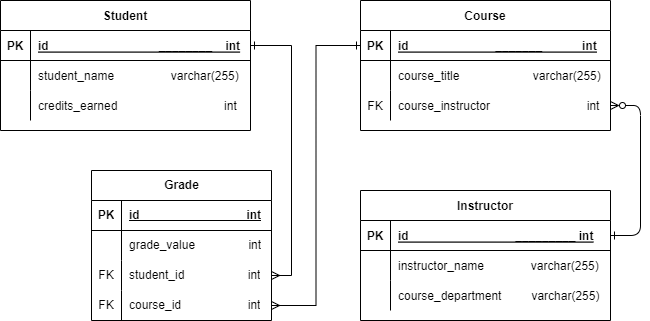

The diagram above was exported from draw.io. Its source (the exported page's mxGraphModel, read from the mxfile embedded in the PNG):
<mxGraphModel dx="1050" dy="534" grid="1" gridSize="10" guides="1" tooltips="1" connect="1" arrows="1" fold="1" page="1" pageScale="1" pageWidth="850" pageHeight="1100" background="#ffffff" math="0" shadow="0" extFonts="Permanent Marker^https://fonts.googleapis.com/css?family=Permanent+Marker">
  <root>
    <mxCell id="0" />
    <mxCell id="1" parent="0" />
    <mxCell id="C-vyLk0tnHw3VtMMgP7b-12" value="" style="edgeStyle=entityRelationEdgeStyle;endArrow=ERone;startArrow=ERzeroToMany;endFill=0;startFill=0;entryX=1;entryY=0.5;entryDx=0;entryDy=0;exitX=1;exitY=0.5;exitDx=0;exitDy=0;" parent="1" source="C-vyLk0tnHw3VtMMgP7b-9" target="C-vyLk0tnHw3VtMMgP7b-14" edge="1">
      <mxGeometry width="100" height="100" relative="1" as="geometry">
        <mxPoint x="400" y="180" as="sourcePoint" />
        <mxPoint x="460" y="205" as="targetPoint" />
      </mxGeometry>
    </mxCell>
    <mxCell id="C-vyLk0tnHw3VtMMgP7b-2" value="Course" style="shape=table;startSize=30;container=1;collapsible=1;childLayout=tableLayout;fixedRows=1;rowLines=0;fontStyle=1;align=center;resizeLast=1;" parent="1" vertex="1">
      <mxGeometry x="450" y="120" width="250" height="130" as="geometry" />
    </mxCell>
    <mxCell id="C-vyLk0tnHw3VtMMgP7b-3" value="" style="shape=partialRectangle;collapsible=0;dropTarget=0;pointerEvents=0;fillColor=none;points=[[0,0.5],[1,0.5]];portConstraint=eastwest;top=0;left=0;right=0;bottom=1;" parent="C-vyLk0tnHw3VtMMgP7b-2" vertex="1">
      <mxGeometry y="30" width="250" height="30" as="geometry" />
    </mxCell>
    <mxCell id="C-vyLk0tnHw3VtMMgP7b-4" value="PK" style="shape=partialRectangle;overflow=hidden;connectable=0;fillColor=none;top=0;left=0;bottom=0;right=0;fontStyle=1;" parent="C-vyLk0tnHw3VtMMgP7b-3" vertex="1">
      <mxGeometry width="30" height="30" as="geometry">
        <mxRectangle width="30" height="30" as="alternateBounds" />
      </mxGeometry>
    </mxCell>
    <mxCell id="C-vyLk0tnHw3VtMMgP7b-5" value="id                          _______            int" style="shape=partialRectangle;overflow=hidden;connectable=0;fillColor=none;top=0;left=0;bottom=0;right=0;align=left;spacingLeft=6;fontStyle=5;" parent="C-vyLk0tnHw3VtMMgP7b-3" vertex="1">
      <mxGeometry x="30" width="220" height="30" as="geometry">
        <mxRectangle width="220" height="30" as="alternateBounds" />
      </mxGeometry>
    </mxCell>
    <mxCell id="C-vyLk0tnHw3VtMMgP7b-6" value="" style="shape=partialRectangle;collapsible=0;dropTarget=0;pointerEvents=0;fillColor=none;points=[[0,0.5],[1,0.5]];portConstraint=eastwest;top=0;left=0;right=0;bottom=0;" parent="C-vyLk0tnHw3VtMMgP7b-2" vertex="1">
      <mxGeometry y="60" width="250" height="30" as="geometry" />
    </mxCell>
    <mxCell id="C-vyLk0tnHw3VtMMgP7b-7" value="" style="shape=partialRectangle;overflow=hidden;connectable=0;fillColor=none;top=0;left=0;bottom=0;right=0;" parent="C-vyLk0tnHw3VtMMgP7b-6" vertex="1">
      <mxGeometry width="30" height="30" as="geometry">
        <mxRectangle width="30" height="30" as="alternateBounds" />
      </mxGeometry>
    </mxCell>
    <mxCell id="C-vyLk0tnHw3VtMMgP7b-8" value="course_title                      varchar(255)" style="shape=partialRectangle;overflow=hidden;connectable=0;fillColor=none;top=0;left=0;bottom=0;right=0;align=left;spacingLeft=6;" parent="C-vyLk0tnHw3VtMMgP7b-6" vertex="1">
      <mxGeometry x="30" width="220" height="30" as="geometry">
        <mxRectangle width="220" height="30" as="alternateBounds" />
      </mxGeometry>
    </mxCell>
    <mxCell id="C-vyLk0tnHw3VtMMgP7b-9" value="" style="shape=partialRectangle;collapsible=0;dropTarget=0;pointerEvents=0;fillColor=none;points=[[0,0.5],[1,0.5]];portConstraint=eastwest;top=0;left=0;right=0;bottom=0;" parent="C-vyLk0tnHw3VtMMgP7b-2" vertex="1">
      <mxGeometry y="90" width="250" height="30" as="geometry" />
    </mxCell>
    <mxCell id="C-vyLk0tnHw3VtMMgP7b-10" value="FK" style="shape=partialRectangle;overflow=hidden;connectable=0;fillColor=none;top=0;left=0;bottom=0;right=0;" parent="C-vyLk0tnHw3VtMMgP7b-9" vertex="1">
      <mxGeometry width="30" height="30" as="geometry">
        <mxRectangle width="30" height="30" as="alternateBounds" />
      </mxGeometry>
    </mxCell>
    <mxCell id="C-vyLk0tnHw3VtMMgP7b-11" value="course_instructor                             int" style="shape=partialRectangle;overflow=hidden;connectable=0;fillColor=none;top=0;left=0;bottom=0;right=0;align=left;spacingLeft=6;" parent="C-vyLk0tnHw3VtMMgP7b-9" vertex="1">
      <mxGeometry x="30" width="220" height="30" as="geometry">
        <mxRectangle width="220" height="30" as="alternateBounds" />
      </mxGeometry>
    </mxCell>
    <mxCell id="C-vyLk0tnHw3VtMMgP7b-13" value="Instructor" style="shape=table;startSize=30;container=1;collapsible=1;childLayout=tableLayout;fixedRows=1;rowLines=0;fontStyle=1;align=center;resizeLast=1;" parent="1" vertex="1">
      <mxGeometry x="450" y="310" width="250" height="130" as="geometry" />
    </mxCell>
    <mxCell id="C-vyLk0tnHw3VtMMgP7b-14" value="" style="shape=partialRectangle;collapsible=0;dropTarget=0;pointerEvents=0;fillColor=none;points=[[0,0.5],[1,0.5]];portConstraint=eastwest;top=0;left=0;right=0;bottom=1;" parent="C-vyLk0tnHw3VtMMgP7b-13" vertex="1">
      <mxGeometry y="30" width="250" height="30" as="geometry" />
    </mxCell>
    <mxCell id="C-vyLk0tnHw3VtMMgP7b-15" value="PK" style="shape=partialRectangle;overflow=hidden;connectable=0;fillColor=none;top=0;left=0;bottom=0;right=0;fontStyle=1;" parent="C-vyLk0tnHw3VtMMgP7b-14" vertex="1">
      <mxGeometry width="30" height="30" as="geometry">
        <mxRectangle width="30" height="30" as="alternateBounds" />
      </mxGeometry>
    </mxCell>
    <mxCell id="C-vyLk0tnHw3VtMMgP7b-16" value="id                                _________ int" style="shape=partialRectangle;overflow=hidden;connectable=0;fillColor=none;top=0;left=0;bottom=0;right=0;align=left;spacingLeft=6;fontStyle=5;" parent="C-vyLk0tnHw3VtMMgP7b-14" vertex="1">
      <mxGeometry x="30" width="220" height="30" as="geometry">
        <mxRectangle width="220" height="30" as="alternateBounds" />
      </mxGeometry>
    </mxCell>
    <mxCell id="C-vyLk0tnHw3VtMMgP7b-17" value="" style="shape=partialRectangle;collapsible=0;dropTarget=0;pointerEvents=0;fillColor=none;points=[[0,0.5],[1,0.5]];portConstraint=eastwest;top=0;left=0;right=0;bottom=0;" parent="C-vyLk0tnHw3VtMMgP7b-13" vertex="1">
      <mxGeometry y="60" width="250" height="30" as="geometry" />
    </mxCell>
    <mxCell id="C-vyLk0tnHw3VtMMgP7b-18" value="" style="shape=partialRectangle;overflow=hidden;connectable=0;fillColor=none;top=0;left=0;bottom=0;right=0;" parent="C-vyLk0tnHw3VtMMgP7b-17" vertex="1">
      <mxGeometry width="30" height="30" as="geometry">
        <mxRectangle width="30" height="30" as="alternateBounds" />
      </mxGeometry>
    </mxCell>
    <mxCell id="C-vyLk0tnHw3VtMMgP7b-19" value="instructor_name              varchar(255)" style="shape=partialRectangle;overflow=hidden;connectable=0;fillColor=none;top=0;left=0;bottom=0;right=0;align=left;spacingLeft=6;" parent="C-vyLk0tnHw3VtMMgP7b-17" vertex="1">
      <mxGeometry x="30" width="220" height="30" as="geometry">
        <mxRectangle width="220" height="30" as="alternateBounds" />
      </mxGeometry>
    </mxCell>
    <mxCell id="C-vyLk0tnHw3VtMMgP7b-20" value="" style="shape=partialRectangle;collapsible=0;dropTarget=0;pointerEvents=0;fillColor=none;points=[[0,0.5],[1,0.5]];portConstraint=eastwest;top=0;left=0;right=0;bottom=0;" parent="C-vyLk0tnHw3VtMMgP7b-13" vertex="1">
      <mxGeometry y="90" width="250" height="30" as="geometry" />
    </mxCell>
    <mxCell id="C-vyLk0tnHw3VtMMgP7b-21" value="" style="shape=partialRectangle;overflow=hidden;connectable=0;fillColor=none;top=0;left=0;bottom=0;right=0;" parent="C-vyLk0tnHw3VtMMgP7b-20" vertex="1">
      <mxGeometry width="30" height="30" as="geometry">
        <mxRectangle width="30" height="30" as="alternateBounds" />
      </mxGeometry>
    </mxCell>
    <mxCell id="C-vyLk0tnHw3VtMMgP7b-22" value="course_department         varchar(255)" style="shape=partialRectangle;overflow=hidden;connectable=0;fillColor=none;top=0;left=0;bottom=0;right=0;align=left;spacingLeft=6;" parent="C-vyLk0tnHw3VtMMgP7b-20" vertex="1">
      <mxGeometry x="30" width="220" height="30" as="geometry">
        <mxRectangle width="220" height="30" as="alternateBounds" />
      </mxGeometry>
    </mxCell>
    <mxCell id="C-vyLk0tnHw3VtMMgP7b-23" value="Student" style="shape=table;startSize=30;container=1;collapsible=1;childLayout=tableLayout;fixedRows=1;rowLines=0;fontStyle=1;align=center;resizeLast=1;" parent="1" vertex="1">
      <mxGeometry x="90" y="120" width="250" height="130" as="geometry" />
    </mxCell>
    <mxCell id="C-vyLk0tnHw3VtMMgP7b-24" value="" style="shape=partialRectangle;collapsible=0;dropTarget=0;pointerEvents=0;fillColor=none;points=[[0,0.5],[1,0.5]];portConstraint=eastwest;top=0;left=0;right=0;bottom=1;" parent="C-vyLk0tnHw3VtMMgP7b-23" vertex="1">
      <mxGeometry y="30" width="250" height="30" as="geometry" />
    </mxCell>
    <mxCell id="C-vyLk0tnHw3VtMMgP7b-25" value="PK" style="shape=partialRectangle;overflow=hidden;connectable=0;fillColor=none;top=0;left=0;bottom=0;right=0;fontStyle=1;" parent="C-vyLk0tnHw3VtMMgP7b-24" vertex="1">
      <mxGeometry width="30" height="30" as="geometry">
        <mxRectangle width="30" height="30" as="alternateBounds" />
      </mxGeometry>
    </mxCell>
    <mxCell id="C-vyLk0tnHw3VtMMgP7b-26" value="id                                 ________    int" style="shape=partialRectangle;overflow=hidden;connectable=0;fillColor=none;top=0;left=0;bottom=0;right=0;align=left;spacingLeft=6;fontStyle=5;" parent="C-vyLk0tnHw3VtMMgP7b-24" vertex="1">
      <mxGeometry x="30" width="220" height="30" as="geometry">
        <mxRectangle width="220" height="30" as="alternateBounds" />
      </mxGeometry>
    </mxCell>
    <mxCell id="C-vyLk0tnHw3VtMMgP7b-27" value="" style="shape=partialRectangle;collapsible=0;dropTarget=0;pointerEvents=0;fillColor=none;points=[[0,0.5],[1,0.5]];portConstraint=eastwest;top=0;left=0;right=0;bottom=0;" parent="C-vyLk0tnHw3VtMMgP7b-23" vertex="1">
      <mxGeometry y="60" width="250" height="30" as="geometry" />
    </mxCell>
    <mxCell id="C-vyLk0tnHw3VtMMgP7b-28" value="" style="shape=partialRectangle;overflow=hidden;connectable=0;fillColor=none;top=0;left=0;bottom=0;right=0;" parent="C-vyLk0tnHw3VtMMgP7b-27" vertex="1">
      <mxGeometry width="30" height="30" as="geometry">
        <mxRectangle width="30" height="30" as="alternateBounds" />
      </mxGeometry>
    </mxCell>
    <mxCell id="C-vyLk0tnHw3VtMMgP7b-29" value="student_name                 varchar(255)" style="shape=partialRectangle;overflow=hidden;connectable=0;fillColor=none;top=0;left=0;bottom=0;right=0;align=left;spacingLeft=6;" parent="C-vyLk0tnHw3VtMMgP7b-27" vertex="1">
      <mxGeometry x="30" width="220" height="30" as="geometry">
        <mxRectangle width="220" height="30" as="alternateBounds" />
      </mxGeometry>
    </mxCell>
    <mxCell id="ESXx617ZhFtS-zYBvbYX-22" value="" style="shape=tableRow;horizontal=0;startSize=0;swimlaneHead=0;swimlaneBody=0;fillColor=none;collapsible=0;dropTarget=0;points=[[0,0.5],[1,0.5]];portConstraint=eastwest;top=0;left=0;right=0;bottom=0;" parent="C-vyLk0tnHw3VtMMgP7b-23" vertex="1">
      <mxGeometry y="90" width="250" height="30" as="geometry" />
    </mxCell>
    <mxCell id="ESXx617ZhFtS-zYBvbYX-23" value="" style="shape=partialRectangle;connectable=0;fillColor=none;top=0;left=0;bottom=0;right=0;editable=1;overflow=hidden;" parent="ESXx617ZhFtS-zYBvbYX-22" vertex="1">
      <mxGeometry width="30" height="30" as="geometry">
        <mxRectangle width="30" height="30" as="alternateBounds" />
      </mxGeometry>
    </mxCell>
    <mxCell id="ESXx617ZhFtS-zYBvbYX-24" value="credits_earned                                int" style="shape=partialRectangle;connectable=0;fillColor=none;top=0;left=0;bottom=0;right=0;align=left;spacingLeft=6;overflow=hidden;" parent="ESXx617ZhFtS-zYBvbYX-22" vertex="1">
      <mxGeometry x="30" width="220" height="30" as="geometry">
        <mxRectangle width="220" height="30" as="alternateBounds" />
      </mxGeometry>
    </mxCell>
    <mxCell id="BJorXPtwn-fA3X5OVcOv-1" value="Grade" style="shape=table;startSize=30;container=1;collapsible=1;childLayout=tableLayout;fixedRows=1;rowLines=0;fontStyle=1;align=center;resizeLast=1;html=1;" parent="1" vertex="1">
      <mxGeometry x="181" y="290" width="180" height="150" as="geometry" />
    </mxCell>
    <mxCell id="BJorXPtwn-fA3X5OVcOv-2" value="" style="shape=tableRow;horizontal=0;startSize=0;swimlaneHead=0;swimlaneBody=0;fillColor=none;collapsible=0;dropTarget=0;points=[[0,0.5],[1,0.5]];portConstraint=eastwest;top=0;left=0;right=0;bottom=1;" parent="BJorXPtwn-fA3X5OVcOv-1" vertex="1">
      <mxGeometry y="30" width="180" height="30" as="geometry" />
    </mxCell>
    <mxCell id="BJorXPtwn-fA3X5OVcOv-3" value="PK" style="shape=partialRectangle;connectable=0;fillColor=none;top=0;left=0;bottom=0;right=0;fontStyle=1;overflow=hidden;whiteSpace=wrap;html=1;" parent="BJorXPtwn-fA3X5OVcOv-2" vertex="1">
      <mxGeometry width="30" height="30" as="geometry">
        <mxRectangle width="30" height="30" as="alternateBounds" />
      </mxGeometry>
    </mxCell>
    <mxCell id="BJorXPtwn-fA3X5OVcOv-4" value="id________________int" style="shape=partialRectangle;connectable=0;fillColor=none;top=0;left=0;bottom=0;right=0;align=left;spacingLeft=6;fontStyle=5;overflow=hidden;whiteSpace=wrap;html=1;" parent="BJorXPtwn-fA3X5OVcOv-2" vertex="1">
      <mxGeometry x="30" width="150" height="30" as="geometry">
        <mxRectangle width="150" height="30" as="alternateBounds" />
      </mxGeometry>
    </mxCell>
    <mxCell id="BJorXPtwn-fA3X5OVcOv-5" value="" style="shape=tableRow;horizontal=0;startSize=0;swimlaneHead=0;swimlaneBody=0;fillColor=none;collapsible=0;dropTarget=0;points=[[0,0.5],[1,0.5]];portConstraint=eastwest;top=0;left=0;right=0;bottom=0;" parent="BJorXPtwn-fA3X5OVcOv-1" vertex="1">
      <mxGeometry y="60" width="180" height="30" as="geometry" />
    </mxCell>
    <mxCell id="BJorXPtwn-fA3X5OVcOv-6" value="" style="shape=partialRectangle;connectable=0;fillColor=none;top=0;left=0;bottom=0;right=0;editable=1;overflow=hidden;whiteSpace=wrap;html=1;" parent="BJorXPtwn-fA3X5OVcOv-5" vertex="1">
      <mxGeometry width="30" height="30" as="geometry">
        <mxRectangle width="30" height="30" as="alternateBounds" />
      </mxGeometry>
    </mxCell>
    <mxCell id="BJorXPtwn-fA3X5OVcOv-7" value="grade_value&amp;nbsp; &amp;nbsp; &amp;nbsp; &amp;nbsp; &amp;nbsp; &amp;nbsp; &amp;nbsp; &amp;nbsp; int" style="shape=partialRectangle;connectable=0;fillColor=none;top=0;left=0;bottom=0;right=0;align=left;spacingLeft=6;overflow=hidden;whiteSpace=wrap;html=1;" parent="BJorXPtwn-fA3X5OVcOv-5" vertex="1">
      <mxGeometry x="30" width="150" height="30" as="geometry">
        <mxRectangle width="150" height="30" as="alternateBounds" />
      </mxGeometry>
    </mxCell>
    <mxCell id="BJorXPtwn-fA3X5OVcOv-8" value="" style="shape=tableRow;horizontal=0;startSize=0;swimlaneHead=0;swimlaneBody=0;fillColor=none;collapsible=0;dropTarget=0;points=[[0,0.5],[1,0.5]];portConstraint=eastwest;top=0;left=0;right=0;bottom=0;" parent="BJorXPtwn-fA3X5OVcOv-1" vertex="1">
      <mxGeometry y="90" width="180" height="30" as="geometry" />
    </mxCell>
    <mxCell id="BJorXPtwn-fA3X5OVcOv-9" value="FK" style="shape=partialRectangle;connectable=0;fillColor=none;top=0;left=0;bottom=0;right=0;editable=1;overflow=hidden;whiteSpace=wrap;html=1;" parent="BJorXPtwn-fA3X5OVcOv-8" vertex="1">
      <mxGeometry width="30" height="30" as="geometry">
        <mxRectangle width="30" height="30" as="alternateBounds" />
      </mxGeometry>
    </mxCell>
    <mxCell id="BJorXPtwn-fA3X5OVcOv-10" value="student_id&amp;nbsp; &amp;nbsp; &amp;nbsp; &amp;nbsp; &amp;nbsp; &amp;nbsp; &amp;nbsp; &amp;nbsp; &amp;nbsp; &amp;nbsp;int" style="shape=partialRectangle;connectable=0;fillColor=none;top=0;left=0;bottom=0;right=0;align=left;spacingLeft=6;overflow=hidden;whiteSpace=wrap;html=1;" parent="BJorXPtwn-fA3X5OVcOv-8" vertex="1">
      <mxGeometry x="30" width="150" height="30" as="geometry">
        <mxRectangle width="150" height="30" as="alternateBounds" />
      </mxGeometry>
    </mxCell>
    <mxCell id="BJorXPtwn-fA3X5OVcOv-11" value="" style="shape=tableRow;horizontal=0;startSize=0;swimlaneHead=0;swimlaneBody=0;fillColor=none;collapsible=0;dropTarget=0;points=[[0,0.5],[1,0.5]];portConstraint=eastwest;top=0;left=0;right=0;bottom=0;" parent="BJorXPtwn-fA3X5OVcOv-1" vertex="1">
      <mxGeometry y="120" width="180" height="30" as="geometry" />
    </mxCell>
    <mxCell id="BJorXPtwn-fA3X5OVcOv-12" value="FK" style="shape=partialRectangle;connectable=0;fillColor=none;top=0;left=0;bottom=0;right=0;editable=1;overflow=hidden;whiteSpace=wrap;html=1;" parent="BJorXPtwn-fA3X5OVcOv-11" vertex="1">
      <mxGeometry width="30" height="30" as="geometry">
        <mxRectangle width="30" height="30" as="alternateBounds" />
      </mxGeometry>
    </mxCell>
    <mxCell id="BJorXPtwn-fA3X5OVcOv-13" value="course_id&amp;nbsp; &amp;nbsp; &amp;nbsp; &amp;nbsp; &amp;nbsp; &amp;nbsp; &amp;nbsp; &amp;nbsp; &amp;nbsp; &amp;nbsp; int" style="shape=partialRectangle;connectable=0;fillColor=none;top=0;left=0;bottom=0;right=0;align=left;spacingLeft=6;overflow=hidden;whiteSpace=wrap;html=1;" parent="BJorXPtwn-fA3X5OVcOv-11" vertex="1">
      <mxGeometry x="30" width="150" height="30" as="geometry">
        <mxRectangle width="150" height="30" as="alternateBounds" />
      </mxGeometry>
    </mxCell>
    <mxCell id="BJorXPtwn-fA3X5OVcOv-17" style="edgeStyle=orthogonalEdgeStyle;rounded=0;orthogonalLoop=1;jettySize=auto;html=1;exitX=1;exitY=0.5;exitDx=0;exitDy=0;endArrow=ERone;endFill=0;startArrow=ERmany;startFill=0;" parent="1" source="BJorXPtwn-fA3X5OVcOv-8" target="C-vyLk0tnHw3VtMMgP7b-24" edge="1">
      <mxGeometry relative="1" as="geometry" />
    </mxCell>
    <mxCell id="BJorXPtwn-fA3X5OVcOv-18" style="edgeStyle=orthogonalEdgeStyle;rounded=0;orthogonalLoop=1;jettySize=auto;html=1;exitX=1;exitY=0.5;exitDx=0;exitDy=0;entryX=0;entryY=0.5;entryDx=0;entryDy=0;endArrow=ERone;endFill=0;startArrow=ERmany;startFill=0;" parent="1" source="BJorXPtwn-fA3X5OVcOv-11" target="C-vyLk0tnHw3VtMMgP7b-3" edge="1">
      <mxGeometry relative="1" as="geometry" />
    </mxCell>
  </root>
</mxGraphModel>